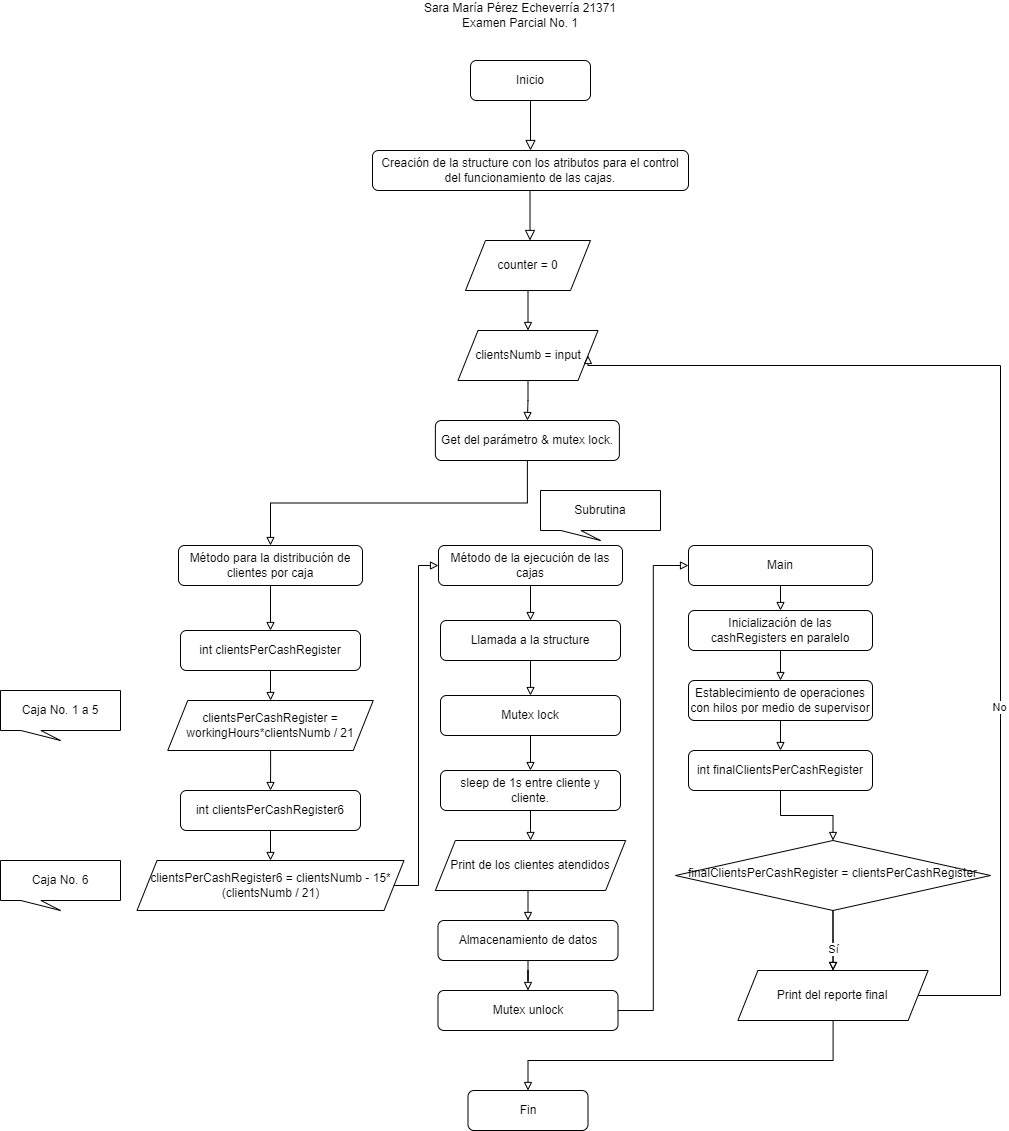

The diagram above was exported from draw.io. Its source (the exported page's mxGraphModel, read from the mxfile embedded in the PNG):
<mxGraphModel dx="2249" dy="757" grid="1" gridSize="10" guides="1" tooltips="1" connect="1" arrows="1" fold="1" page="1" pageScale="1" pageWidth="827" pageHeight="1169" math="0" shadow="0">
  <root>
    <mxCell id="WIyWlLk6GJQsqaUBKTNV-0" />
    <mxCell id="WIyWlLk6GJQsqaUBKTNV-1" parent="WIyWlLk6GJQsqaUBKTNV-0" />
    <mxCell id="WIyWlLk6GJQsqaUBKTNV-2" value="" style="rounded=0;html=1;jettySize=auto;orthogonalLoop=1;fontSize=11;endArrow=block;endFill=0;endSize=8;strokeWidth=1;shadow=0;labelBackgroundColor=none;edgeStyle=orthogonalEdgeStyle;" parent="WIyWlLk6GJQsqaUBKTNV-1" source="WIyWlLk6GJQsqaUBKTNV-3" edge="1">
      <mxGeometry relative="1" as="geometry">
        <mxPoint x="320" y="170" as="targetPoint" />
      </mxGeometry>
    </mxCell>
    <mxCell id="WIyWlLk6GJQsqaUBKTNV-3" value="Inicio" style="rounded=1;whiteSpace=wrap;html=1;fontSize=12;glass=0;strokeWidth=1;shadow=0;" parent="WIyWlLk6GJQsqaUBKTNV-1" vertex="1">
      <mxGeometry x="260" y="80" width="120" height="40" as="geometry" />
    </mxCell>
    <mxCell id="WIyWlLk6GJQsqaUBKTNV-11" value="Fin" style="rounded=1;whiteSpace=wrap;html=1;fontSize=12;glass=0;strokeWidth=1;shadow=0;" parent="WIyWlLk6GJQsqaUBKTNV-1" vertex="1">
      <mxGeometry x="257.5" y="1110" width="120" height="40" as="geometry" />
    </mxCell>
    <mxCell id="deIJxciISNH-PDAPydJG-0" value="Sara María Pérez Echeverría 21371&lt;br&gt;Examen Parcial No. 1" style="text;html=1;strokeColor=none;fillColor=none;align=center;verticalAlign=middle;whiteSpace=wrap;rounded=0;" vertex="1" parent="WIyWlLk6GJQsqaUBKTNV-1">
      <mxGeometry x="80" y="20" width="460" height="30" as="geometry" />
    </mxCell>
    <mxCell id="deIJxciISNH-PDAPydJG-4" value="" style="rounded=0;html=1;jettySize=auto;orthogonalLoop=1;fontSize=11;endArrow=block;endFill=0;endSize=8;strokeWidth=1;shadow=0;labelBackgroundColor=none;edgeStyle=orthogonalEdgeStyle;" edge="1" parent="WIyWlLk6GJQsqaUBKTNV-1">
      <mxGeometry relative="1" as="geometry">
        <mxPoint x="319.5" y="210" as="sourcePoint" />
        <mxPoint x="319.5" y="260" as="targetPoint" />
      </mxGeometry>
    </mxCell>
    <mxCell id="deIJxciISNH-PDAPydJG-68" value="" style="edgeStyle=orthogonalEdgeStyle;rounded=0;orthogonalLoop=1;jettySize=auto;html=1;endArrow=block;endFill=0;" edge="1" parent="WIyWlLk6GJQsqaUBKTNV-1" source="deIJxciISNH-PDAPydJG-6" target="deIJxciISNH-PDAPydJG-9">
      <mxGeometry relative="1" as="geometry" />
    </mxCell>
    <mxCell id="deIJxciISNH-PDAPydJG-6" value="counter = 0" style="shape=parallelogram;perimeter=parallelogramPerimeter;whiteSpace=wrap;html=1;fixedSize=1;" vertex="1" parent="WIyWlLk6GJQsqaUBKTNV-1">
      <mxGeometry x="255" y="260" width="125" height="50" as="geometry" />
    </mxCell>
    <mxCell id="deIJxciISNH-PDAPydJG-7" value="Creación de la structure con los atributos para el control del funcionamiento de las cajas." style="rounded=1;whiteSpace=wrap;html=1;fontSize=12;glass=0;strokeWidth=1;shadow=0;" vertex="1" parent="WIyWlLk6GJQsqaUBKTNV-1">
      <mxGeometry x="162" y="170" width="316" height="40" as="geometry" />
    </mxCell>
    <mxCell id="deIJxciISNH-PDAPydJG-70" style="edgeStyle=orthogonalEdgeStyle;rounded=0;orthogonalLoop=1;jettySize=auto;html=1;exitX=0.5;exitY=1;exitDx=0;exitDy=0;entryX=0.5;entryY=0;entryDx=0;entryDy=0;endArrow=block;endFill=0;" edge="1" parent="WIyWlLk6GJQsqaUBKTNV-1" source="deIJxciISNH-PDAPydJG-9" target="deIJxciISNH-PDAPydJG-10">
      <mxGeometry relative="1" as="geometry" />
    </mxCell>
    <mxCell id="deIJxciISNH-PDAPydJG-9" value="clientsNumb = input" style="shape=parallelogram;perimeter=parallelogramPerimeter;whiteSpace=wrap;html=1;fixedSize=1;" vertex="1" parent="WIyWlLk6GJQsqaUBKTNV-1">
      <mxGeometry x="247.5" y="350" width="140" height="50" as="geometry" />
    </mxCell>
    <mxCell id="deIJxciISNH-PDAPydJG-15" style="edgeStyle=orthogonalEdgeStyle;rounded=0;orthogonalLoop=1;jettySize=auto;html=1;exitX=0.5;exitY=1;exitDx=0;exitDy=0;entryX=0.5;entryY=0;entryDx=0;entryDy=0;endArrow=block;endFill=0;" edge="1" parent="WIyWlLk6GJQsqaUBKTNV-1" source="deIJxciISNH-PDAPydJG-10" target="deIJxciISNH-PDAPydJG-12">
      <mxGeometry relative="1" as="geometry" />
    </mxCell>
    <mxCell id="deIJxciISNH-PDAPydJG-10" value="Get del parámetro &amp;amp; mutex lock." style="rounded=1;whiteSpace=wrap;html=1;fontSize=12;glass=0;strokeWidth=1;shadow=0;" vertex="1" parent="WIyWlLk6GJQsqaUBKTNV-1">
      <mxGeometry x="224.87" y="440" width="184" height="40" as="geometry" />
    </mxCell>
    <mxCell id="deIJxciISNH-PDAPydJG-17" style="edgeStyle=orthogonalEdgeStyle;rounded=0;orthogonalLoop=1;jettySize=auto;html=1;exitX=0.5;exitY=1;exitDx=0;exitDy=0;entryX=0.5;entryY=0;entryDx=0;entryDy=0;endArrow=block;endFill=0;" edge="1" parent="WIyWlLk6GJQsqaUBKTNV-1" source="deIJxciISNH-PDAPydJG-12" target="deIJxciISNH-PDAPydJG-16">
      <mxGeometry relative="1" as="geometry" />
    </mxCell>
    <mxCell id="deIJxciISNH-PDAPydJG-12" value="Método para la distribución de clientes por caja" style="rounded=1;whiteSpace=wrap;html=1;fontSize=12;glass=0;strokeWidth=1;shadow=0;" vertex="1" parent="WIyWlLk6GJQsqaUBKTNV-1">
      <mxGeometry x="-32" y="565" width="184" height="40" as="geometry" />
    </mxCell>
    <mxCell id="deIJxciISNH-PDAPydJG-31" value="" style="edgeStyle=orthogonalEdgeStyle;rounded=0;orthogonalLoop=1;jettySize=auto;html=1;endArrow=block;endFill=0;" edge="1" parent="WIyWlLk6GJQsqaUBKTNV-1" source="deIJxciISNH-PDAPydJG-13" target="deIJxciISNH-PDAPydJG-30">
      <mxGeometry relative="1" as="geometry" />
    </mxCell>
    <mxCell id="deIJxciISNH-PDAPydJG-13" value="Método de la ejecución de las cajas" style="rounded=1;whiteSpace=wrap;html=1;fontSize=12;glass=0;strokeWidth=1;shadow=0;" vertex="1" parent="WIyWlLk6GJQsqaUBKTNV-1">
      <mxGeometry x="228" y="565" width="184" height="40" as="geometry" />
    </mxCell>
    <mxCell id="deIJxciISNH-PDAPydJG-53" style="edgeStyle=orthogonalEdgeStyle;rounded=0;orthogonalLoop=1;jettySize=auto;html=1;exitX=0.5;exitY=1;exitDx=0;exitDy=0;entryX=0.5;entryY=0;entryDx=0;entryDy=0;endArrow=block;endFill=0;" edge="1" parent="WIyWlLk6GJQsqaUBKTNV-1" source="deIJxciISNH-PDAPydJG-14" target="deIJxciISNH-PDAPydJG-48">
      <mxGeometry relative="1" as="geometry" />
    </mxCell>
    <mxCell id="deIJxciISNH-PDAPydJG-14" value="Main" style="rounded=1;whiteSpace=wrap;html=1;fontSize=12;glass=0;strokeWidth=1;shadow=0;" vertex="1" parent="WIyWlLk6GJQsqaUBKTNV-1">
      <mxGeometry x="478" y="565" width="184" height="40" as="geometry" />
    </mxCell>
    <mxCell id="deIJxciISNH-PDAPydJG-25" value="" style="edgeStyle=orthogonalEdgeStyle;rounded=0;orthogonalLoop=1;jettySize=auto;html=1;endArrow=block;endFill=0;" edge="1" parent="WIyWlLk6GJQsqaUBKTNV-1" source="deIJxciISNH-PDAPydJG-16" target="deIJxciISNH-PDAPydJG-19">
      <mxGeometry relative="1" as="geometry" />
    </mxCell>
    <mxCell id="deIJxciISNH-PDAPydJG-16" value="int clientsPerCashRegister" style="rounded=1;whiteSpace=wrap;html=1;fontSize=12;glass=0;strokeWidth=1;shadow=0;" vertex="1" parent="WIyWlLk6GJQsqaUBKTNV-1">
      <mxGeometry x="-30" y="650" width="180" height="40" as="geometry" />
    </mxCell>
    <mxCell id="deIJxciISNH-PDAPydJG-26" value="" style="edgeStyle=orthogonalEdgeStyle;rounded=0;orthogonalLoop=1;jettySize=auto;html=1;endArrow=block;endFill=0;" edge="1" parent="WIyWlLk6GJQsqaUBKTNV-1" source="deIJxciISNH-PDAPydJG-19" target="deIJxciISNH-PDAPydJG-23">
      <mxGeometry relative="1" as="geometry" />
    </mxCell>
    <mxCell id="deIJxciISNH-PDAPydJG-19" value="clientsPerCashRegister = workingHours*clientsNumb / 21" style="shape=parallelogram;perimeter=parallelogramPerimeter;whiteSpace=wrap;html=1;fixedSize=1;" vertex="1" parent="WIyWlLk6GJQsqaUBKTNV-1">
      <mxGeometry x="-42.75" y="720" width="205.5" height="50" as="geometry" />
    </mxCell>
    <mxCell id="deIJxciISNH-PDAPydJG-21" value="Caja No. 1 a 5" style="shape=callout;whiteSpace=wrap;html=1;perimeter=calloutPerimeter;size=10;position=0.17;" vertex="1" parent="WIyWlLk6GJQsqaUBKTNV-1">
      <mxGeometry x="-210" y="710" width="120" height="50" as="geometry" />
    </mxCell>
    <mxCell id="deIJxciISNH-PDAPydJG-29" style="edgeStyle=orthogonalEdgeStyle;rounded=0;orthogonalLoop=1;jettySize=auto;html=1;entryX=0;entryY=0.5;entryDx=0;entryDy=0;endArrow=block;endFill=0;" edge="1" parent="WIyWlLk6GJQsqaUBKTNV-1" source="deIJxciISNH-PDAPydJG-22" target="deIJxciISNH-PDAPydJG-13">
      <mxGeometry relative="1" as="geometry">
        <Array as="points">
          <mxPoint x="208" y="905" />
          <mxPoint x="208" y="585" />
        </Array>
      </mxGeometry>
    </mxCell>
    <mxCell id="deIJxciISNH-PDAPydJG-22" value="clientsPerCashRegister6 = clientsNumb - 15*(clientsNumb / 21)" style="shape=parallelogram;perimeter=parallelogramPerimeter;whiteSpace=wrap;html=1;fixedSize=1;" vertex="1" parent="WIyWlLk6GJQsqaUBKTNV-1">
      <mxGeometry x="-73.5" y="880" width="267" height="50" as="geometry" />
    </mxCell>
    <mxCell id="deIJxciISNH-PDAPydJG-27" value="" style="edgeStyle=orthogonalEdgeStyle;rounded=0;orthogonalLoop=1;jettySize=auto;html=1;endArrow=block;endFill=0;" edge="1" parent="WIyWlLk6GJQsqaUBKTNV-1" source="deIJxciISNH-PDAPydJG-23" target="deIJxciISNH-PDAPydJG-22">
      <mxGeometry relative="1" as="geometry" />
    </mxCell>
    <mxCell id="deIJxciISNH-PDAPydJG-23" value="int clientsPerCashRegister6" style="rounded=1;whiteSpace=wrap;html=1;fontSize=12;glass=0;strokeWidth=1;shadow=0;" vertex="1" parent="WIyWlLk6GJQsqaUBKTNV-1">
      <mxGeometry x="-30" y="810" width="180" height="40" as="geometry" />
    </mxCell>
    <mxCell id="deIJxciISNH-PDAPydJG-28" value="Caja No. 6" style="shape=callout;whiteSpace=wrap;html=1;perimeter=calloutPerimeter;size=10;position=0.17;" vertex="1" parent="WIyWlLk6GJQsqaUBKTNV-1">
      <mxGeometry x="-210" y="880" width="120" height="50" as="geometry" />
    </mxCell>
    <mxCell id="deIJxciISNH-PDAPydJG-33" value="" style="edgeStyle=orthogonalEdgeStyle;rounded=0;orthogonalLoop=1;jettySize=auto;html=1;endArrow=block;endFill=0;" edge="1" parent="WIyWlLk6GJQsqaUBKTNV-1" source="deIJxciISNH-PDAPydJG-30" target="deIJxciISNH-PDAPydJG-32">
      <mxGeometry relative="1" as="geometry" />
    </mxCell>
    <mxCell id="deIJxciISNH-PDAPydJG-30" value="Llamada a la structure" style="rounded=1;whiteSpace=wrap;html=1;fontSize=12;glass=0;strokeWidth=1;shadow=0;" vertex="1" parent="WIyWlLk6GJQsqaUBKTNV-1">
      <mxGeometry x="230" y="640" width="180" height="40" as="geometry" />
    </mxCell>
    <mxCell id="deIJxciISNH-PDAPydJG-35" value="" style="edgeStyle=orthogonalEdgeStyle;rounded=0;orthogonalLoop=1;jettySize=auto;html=1;endArrow=block;endFill=0;" edge="1" parent="WIyWlLk6GJQsqaUBKTNV-1" source="deIJxciISNH-PDAPydJG-32" target="deIJxciISNH-PDAPydJG-34">
      <mxGeometry relative="1" as="geometry" />
    </mxCell>
    <mxCell id="deIJxciISNH-PDAPydJG-32" value="Mutex lock" style="rounded=1;whiteSpace=wrap;html=1;fontSize=12;glass=0;strokeWidth=1;shadow=0;" vertex="1" parent="WIyWlLk6GJQsqaUBKTNV-1">
      <mxGeometry x="230" y="715" width="180" height="40" as="geometry" />
    </mxCell>
    <mxCell id="deIJxciISNH-PDAPydJG-41" value="" style="edgeStyle=orthogonalEdgeStyle;rounded=0;orthogonalLoop=1;jettySize=auto;html=1;endArrow=block;endFill=0;" edge="1" parent="WIyWlLk6GJQsqaUBKTNV-1" source="deIJxciISNH-PDAPydJG-34" target="deIJxciISNH-PDAPydJG-40">
      <mxGeometry relative="1" as="geometry" />
    </mxCell>
    <mxCell id="deIJxciISNH-PDAPydJG-34" value="sleep de 1s entre cliente y cliente." style="rounded=1;whiteSpace=wrap;html=1;fontSize=12;glass=0;strokeWidth=1;shadow=0;" vertex="1" parent="WIyWlLk6GJQsqaUBKTNV-1">
      <mxGeometry x="230" y="790" width="180" height="40" as="geometry" />
    </mxCell>
    <mxCell id="deIJxciISNH-PDAPydJG-39" value="" style="edgeStyle=orthogonalEdgeStyle;rounded=0;orthogonalLoop=1;jettySize=auto;html=1;endArrow=block;endFill=0;" edge="1" parent="WIyWlLk6GJQsqaUBKTNV-1" source="deIJxciISNH-PDAPydJG-36" target="deIJxciISNH-PDAPydJG-38">
      <mxGeometry relative="1" as="geometry" />
    </mxCell>
    <mxCell id="deIJxciISNH-PDAPydJG-36" value="Almacenamiento de datos" style="rounded=1;whiteSpace=wrap;html=1;fontSize=12;glass=0;strokeWidth=1;shadow=0;" vertex="1" parent="WIyWlLk6GJQsqaUBKTNV-1">
      <mxGeometry x="227.5" y="940" width="180" height="40" as="geometry" />
    </mxCell>
    <mxCell id="deIJxciISNH-PDAPydJG-46" style="edgeStyle=orthogonalEdgeStyle;rounded=0;orthogonalLoop=1;jettySize=auto;html=1;entryX=0;entryY=0.5;entryDx=0;entryDy=0;endArrow=block;endFill=0;" edge="1" parent="WIyWlLk6GJQsqaUBKTNV-1" source="deIJxciISNH-PDAPydJG-38" target="deIJxciISNH-PDAPydJG-14">
      <mxGeometry relative="1" as="geometry" />
    </mxCell>
    <mxCell id="deIJxciISNH-PDAPydJG-38" value="Mutex unlock" style="rounded=1;whiteSpace=wrap;html=1;fontSize=12;glass=0;strokeWidth=1;shadow=0;" vertex="1" parent="WIyWlLk6GJQsqaUBKTNV-1">
      <mxGeometry x="227.5" y="1010" width="180" height="40" as="geometry" />
    </mxCell>
    <mxCell id="deIJxciISNH-PDAPydJG-45" style="edgeStyle=orthogonalEdgeStyle;rounded=0;orthogonalLoop=1;jettySize=auto;html=1;exitX=0.5;exitY=1;exitDx=0;exitDy=0;entryX=0.5;entryY=0;entryDx=0;entryDy=0;endArrow=block;endFill=0;" edge="1" parent="WIyWlLk6GJQsqaUBKTNV-1" source="deIJxciISNH-PDAPydJG-40" target="deIJxciISNH-PDAPydJG-36">
      <mxGeometry relative="1" as="geometry" />
    </mxCell>
    <mxCell id="deIJxciISNH-PDAPydJG-40" value="Print de los clientes atendidos" style="shape=parallelogram;perimeter=parallelogramPerimeter;whiteSpace=wrap;html=1;fixedSize=1;" vertex="1" parent="WIyWlLk6GJQsqaUBKTNV-1">
      <mxGeometry x="224.87" y="860" width="190.25" height="50" as="geometry" />
    </mxCell>
    <mxCell id="deIJxciISNH-PDAPydJG-54" style="edgeStyle=orthogonalEdgeStyle;rounded=0;orthogonalLoop=1;jettySize=auto;html=1;exitX=0.5;exitY=1;exitDx=0;exitDy=0;entryX=0.5;entryY=0;entryDx=0;entryDy=0;endArrow=block;endFill=0;" edge="1" parent="WIyWlLk6GJQsqaUBKTNV-1" source="deIJxciISNH-PDAPydJG-48" target="deIJxciISNH-PDAPydJG-49">
      <mxGeometry relative="1" as="geometry" />
    </mxCell>
    <mxCell id="deIJxciISNH-PDAPydJG-48" value="Inicialización de las cashRegisters en paralelo" style="rounded=1;whiteSpace=wrap;html=1;fontSize=12;glass=0;strokeWidth=1;shadow=0;" vertex="1" parent="WIyWlLk6GJQsqaUBKTNV-1">
      <mxGeometry x="478" y="630" width="184" height="40" as="geometry" />
    </mxCell>
    <mxCell id="deIJxciISNH-PDAPydJG-55" value="" style="edgeStyle=orthogonalEdgeStyle;rounded=0;orthogonalLoop=1;jettySize=auto;html=1;endArrow=block;endFill=0;" edge="1" parent="WIyWlLk6GJQsqaUBKTNV-1" source="deIJxciISNH-PDAPydJG-49" target="deIJxciISNH-PDAPydJG-52">
      <mxGeometry relative="1" as="geometry" />
    </mxCell>
    <mxCell id="deIJxciISNH-PDAPydJG-49" value="Establecimiento de operaciones con hilos por medio de supervisor" style="rounded=1;whiteSpace=wrap;html=1;fontSize=12;glass=0;strokeWidth=1;shadow=0;" vertex="1" parent="WIyWlLk6GJQsqaUBKTNV-1">
      <mxGeometry x="478" y="700" width="184" height="40" as="geometry" />
    </mxCell>
    <mxCell id="deIJxciISNH-PDAPydJG-61" style="edgeStyle=orthogonalEdgeStyle;rounded=0;orthogonalLoop=1;jettySize=auto;html=1;entryX=0.5;entryY=0;entryDx=0;entryDy=0;endArrow=block;endFill=0;" edge="1" parent="WIyWlLk6GJQsqaUBKTNV-1" source="deIJxciISNH-PDAPydJG-51" target="WIyWlLk6GJQsqaUBKTNV-11">
      <mxGeometry relative="1" as="geometry">
        <Array as="points">
          <mxPoint x="623" y="1080" />
          <mxPoint x="318" y="1080" />
        </Array>
      </mxGeometry>
    </mxCell>
    <mxCell id="deIJxciISNH-PDAPydJG-62" style="edgeStyle=orthogonalEdgeStyle;rounded=0;orthogonalLoop=1;jettySize=auto;html=1;entryX=1;entryY=0.5;entryDx=0;entryDy=0;endArrow=block;endFill=0;" edge="1" parent="WIyWlLk6GJQsqaUBKTNV-1" source="deIJxciISNH-PDAPydJG-51" target="deIJxciISNH-PDAPydJG-9">
      <mxGeometry relative="1" as="geometry">
        <Array as="points">
          <mxPoint x="790" y="1015" />
          <mxPoint x="790" y="385" />
        </Array>
      </mxGeometry>
    </mxCell>
    <mxCell id="deIJxciISNH-PDAPydJG-63" value="No" style="edgeLabel;html=1;align=center;verticalAlign=middle;resizable=0;points=[];" vertex="1" connectable="0" parent="deIJxciISNH-PDAPydJG-62">
      <mxGeometry x="-0.3454" y="2" relative="1" as="geometry">
        <mxPoint as="offset" />
      </mxGeometry>
    </mxCell>
    <mxCell id="deIJxciISNH-PDAPydJG-51" value="Print del reporte final" style="shape=parallelogram;perimeter=parallelogramPerimeter;whiteSpace=wrap;html=1;fixedSize=1;" vertex="1" parent="WIyWlLk6GJQsqaUBKTNV-1">
      <mxGeometry x="527.37" y="990" width="190.25" height="50" as="geometry" />
    </mxCell>
    <mxCell id="deIJxciISNH-PDAPydJG-57" value="" style="edgeStyle=orthogonalEdgeStyle;rounded=0;orthogonalLoop=1;jettySize=auto;html=1;endArrow=block;endFill=0;" edge="1" parent="WIyWlLk6GJQsqaUBKTNV-1" source="deIJxciISNH-PDAPydJG-52" target="deIJxciISNH-PDAPydJG-56">
      <mxGeometry relative="1" as="geometry" />
    </mxCell>
    <mxCell id="deIJxciISNH-PDAPydJG-52" value="int finalClientsPerCashRegister" style="rounded=1;whiteSpace=wrap;html=1;fontSize=12;glass=0;strokeWidth=1;shadow=0;" vertex="1" parent="WIyWlLk6GJQsqaUBKTNV-1">
      <mxGeometry x="478" y="770" width="184" height="40" as="geometry" />
    </mxCell>
    <mxCell id="deIJxciISNH-PDAPydJG-58" style="edgeStyle=orthogonalEdgeStyle;rounded=0;orthogonalLoop=1;jettySize=auto;html=1;entryX=0.5;entryY=0;entryDx=0;entryDy=0;endArrow=block;endFill=0;" edge="1" parent="WIyWlLk6GJQsqaUBKTNV-1" source="deIJxciISNH-PDAPydJG-56" target="deIJxciISNH-PDAPydJG-51">
      <mxGeometry relative="1" as="geometry" />
    </mxCell>
    <mxCell id="deIJxciISNH-PDAPydJG-59" value="" style="edgeStyle=orthogonalEdgeStyle;rounded=0;orthogonalLoop=1;jettySize=auto;html=1;endArrow=block;endFill=0;" edge="1" parent="WIyWlLk6GJQsqaUBKTNV-1" source="deIJxciISNH-PDAPydJG-56" target="deIJxciISNH-PDAPydJG-51">
      <mxGeometry relative="1" as="geometry" />
    </mxCell>
    <mxCell id="deIJxciISNH-PDAPydJG-60" value="Sí" style="edgeLabel;html=1;align=center;verticalAlign=middle;resizable=0;points=[];" vertex="1" connectable="0" parent="deIJxciISNH-PDAPydJG-59">
      <mxGeometry x="0.2898" relative="1" as="geometry">
        <mxPoint as="offset" />
      </mxGeometry>
    </mxCell>
    <mxCell id="deIJxciISNH-PDAPydJG-56" value="finalClientsPerCashRegister = clientsPerCashRegister" style="rhombus;whiteSpace=wrap;html=1;shadow=0;fontFamily=Helvetica;fontSize=12;align=center;strokeWidth=1;spacing=6;spacingTop=-4;" vertex="1" parent="WIyWlLk6GJQsqaUBKTNV-1">
      <mxGeometry x="465" y="860" width="315" height="70" as="geometry" />
    </mxCell>
    <mxCell id="deIJxciISNH-PDAPydJG-65" value="Subrutina" style="shape=callout;whiteSpace=wrap;html=1;perimeter=calloutPerimeter;size=10;position=0.17;" vertex="1" parent="WIyWlLk6GJQsqaUBKTNV-1">
      <mxGeometry x="330" y="510" width="120" height="50" as="geometry" />
    </mxCell>
  </root>
</mxGraphModel>